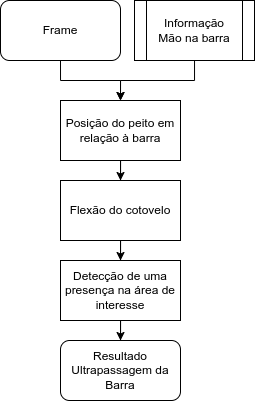

The diagram above was exported from draw.io. Its source (the exported page's mxGraphModel, read from the mxfile embedded in the PNG):
<mxGraphModel dx="1185" dy="436" grid="1" gridSize="10" guides="1" tooltips="1" connect="1" arrows="1" fold="1" page="1" pageScale="1" pageWidth="827" pageHeight="1169" math="0" shadow="0">
  <root>
    <mxCell id="0" />
    <mxCell id="1" parent="0" />
    <mxCell id="5As-WO3fdS8uhd2SoUMN-32" style="edgeStyle=orthogonalEdgeStyle;rounded=0;orthogonalLoop=1;jettySize=auto;html=1;entryX=0.5;entryY=0;entryDx=0;entryDy=0;" edge="1" parent="1" source="5As-WO3fdS8uhd2SoUMN-6" target="5As-WO3fdS8uhd2SoUMN-12">
      <mxGeometry relative="1" as="geometry" />
    </mxCell>
    <mxCell id="5As-WO3fdS8uhd2SoUMN-6" value="Posição do peito em relação à barra" style="rounded=0;whiteSpace=wrap;html=1;" vertex="1" parent="1">
      <mxGeometry x="340" y="130" width="120" height="60" as="geometry" />
    </mxCell>
    <mxCell id="5As-WO3fdS8uhd2SoUMN-33" style="edgeStyle=orthogonalEdgeStyle;rounded=0;orthogonalLoop=1;jettySize=auto;html=1;entryX=0.5;entryY=0;entryDx=0;entryDy=0;" edge="1" parent="1" source="5As-WO3fdS8uhd2SoUMN-12" target="5As-WO3fdS8uhd2SoUMN-15">
      <mxGeometry relative="1" as="geometry" />
    </mxCell>
    <mxCell id="5As-WO3fdS8uhd2SoUMN-12" value="Flexão do cotovelo" style="rounded=0;whiteSpace=wrap;html=1;" vertex="1" parent="1">
      <mxGeometry x="340" y="210" width="120" height="60" as="geometry" />
    </mxCell>
    <mxCell id="5As-WO3fdS8uhd2SoUMN-34" style="edgeStyle=orthogonalEdgeStyle;rounded=0;orthogonalLoop=1;jettySize=auto;html=1;entryX=0.5;entryY=0;entryDx=0;entryDy=0;" edge="1" parent="1" source="5As-WO3fdS8uhd2SoUMN-15" target="5As-WO3fdS8uhd2SoUMN-29">
      <mxGeometry relative="1" as="geometry" />
    </mxCell>
    <mxCell id="5As-WO3fdS8uhd2SoUMN-15" value="Detecção de uma presença na área de interesse" style="rounded=0;whiteSpace=wrap;html=1;" vertex="1" parent="1">
      <mxGeometry x="340" y="290" width="120" height="60" as="geometry" />
    </mxCell>
    <mxCell id="5As-WO3fdS8uhd2SoUMN-35" style="edgeStyle=orthogonalEdgeStyle;rounded=0;orthogonalLoop=1;jettySize=auto;html=1;exitX=0.5;exitY=1;exitDx=0;exitDy=0;entryX=0.5;entryY=0;entryDx=0;entryDy=0;" edge="1" parent="1" source="5As-WO3fdS8uhd2SoUMN-11" target="5As-WO3fdS8uhd2SoUMN-6">
      <mxGeometry relative="1" as="geometry" />
    </mxCell>
    <mxCell id="5As-WO3fdS8uhd2SoUMN-11" value="Frame" style="rounded=1;whiteSpace=wrap;html=1;" vertex="1" parent="1">
      <mxGeometry x="280" y="30" width="120" height="60" as="geometry" />
    </mxCell>
    <mxCell id="5As-WO3fdS8uhd2SoUMN-36" style="edgeStyle=orthogonalEdgeStyle;rounded=0;orthogonalLoop=1;jettySize=auto;html=1;entryX=0.5;entryY=0;entryDx=0;entryDy=0;" edge="1" parent="1" source="5As-WO3fdS8uhd2SoUMN-22" target="5As-WO3fdS8uhd2SoUMN-6">
      <mxGeometry relative="1" as="geometry" />
    </mxCell>
    <mxCell id="5As-WO3fdS8uhd2SoUMN-22" value="Informação&lt;br style=&quot;border-color: var(--border-color);&quot;&gt;Mão na barra" style="shape=process;whiteSpace=wrap;html=1;backgroundOutline=1;" vertex="1" parent="1">
      <mxGeometry x="414" y="30" width="120" height="60" as="geometry" />
    </mxCell>
    <mxCell id="5As-WO3fdS8uhd2SoUMN-29" value="Resultado&lt;br&gt;Ultrapassagem da Barra" style="rounded=1;whiteSpace=wrap;html=1;" vertex="1" parent="1">
      <mxGeometry x="340" y="370" width="120" height="60" as="geometry" />
    </mxCell>
  </root>
</mxGraphModel>